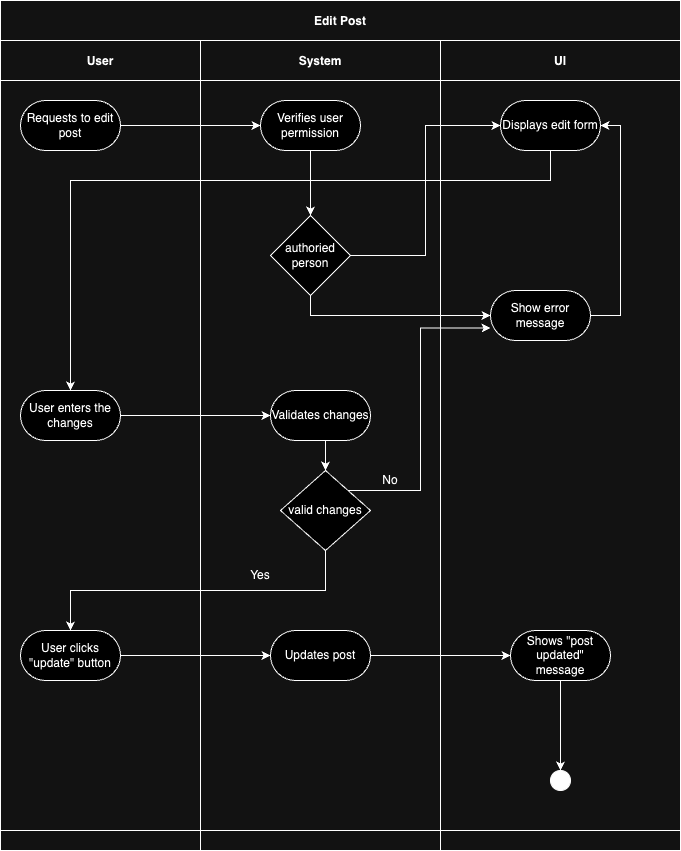

The diagram above was exported from draw.io. Its source (the exported page's mxGraphModel, read from the mxfile embedded in the PNG):
<mxGraphModel dx="645" dy="551" grid="1" gridSize="10" guides="1" tooltips="1" connect="1" arrows="1" fold="1" page="1" pageScale="1" pageWidth="850" pageHeight="1100" math="0" shadow="0">
  <root>
    <mxCell id="0" />
    <mxCell id="1" parent="0" />
    <mxCell id="3nuBFxr9cyL0pnOWT2aG-1" value="Edit Post" style="shape=table;childLayout=tableLayout;startSize=40;collapsible=0;recursiveResize=0;expand=0;fillColor=none;fontStyle=1" parent="1" vertex="1">
      <mxGeometry x="80" y="70" width="680" height="850" as="geometry" />
    </mxCell>
    <mxCell id="3nuBFxr9cyL0pnOWT2aG-3" value="" style="shape=tableRow;horizontal=0;swimlaneHead=0;swimlaneBody=0;top=0;left=0;bottom=0;right=0;fillColor=none;points=[[0,0.5],[1,0.5]];portConstraint=eastwest;startSize=0;collapsible=0;recursiveResize=0;expand=0;fontStyle=1;" parent="3nuBFxr9cyL0pnOWT2aG-1" vertex="1">
      <mxGeometry y="40" width="680" height="790" as="geometry" />
    </mxCell>
    <mxCell id="3nuBFxr9cyL0pnOWT2aG-4" value="User" style="swimlane;swimlaneHead=0;swimlaneBody=0;connectable=0;fillColor=none;startSize=40;collapsible=0;recursiveResize=0;expand=0;fontStyle=1;" parent="3nuBFxr9cyL0pnOWT2aG-3" vertex="1">
      <mxGeometry width="200" height="790" as="geometry">
        <mxRectangle width="200" height="790" as="alternateBounds" />
      </mxGeometry>
    </mxCell>
    <mxCell id="3nuBFxr9cyL0pnOWT2aG-6" value="Requests to edit post" style="rounded=1;whiteSpace=wrap;html=1;arcSize=50;" parent="3nuBFxr9cyL0pnOWT2aG-4" vertex="1">
      <mxGeometry x="20" y="60" width="100" height="50" as="geometry" />
    </mxCell>
    <mxCell id="BmO_mdr55dDM5FDUW4BT-13" value="User enters the changes" style="rounded=1;whiteSpace=wrap;html=1;arcSize=50;" parent="3nuBFxr9cyL0pnOWT2aG-4" vertex="1">
      <mxGeometry x="20" y="350" width="100" height="50" as="geometry" />
    </mxCell>
    <mxCell id="BmO_mdr55dDM5FDUW4BT-14" value="User clicks &quot;update&quot; button" style="rounded=1;whiteSpace=wrap;html=1;arcSize=50;" parent="3nuBFxr9cyL0pnOWT2aG-4" vertex="1">
      <mxGeometry x="20" y="590" width="100" height="50" as="geometry" />
    </mxCell>
    <mxCell id="3nuBFxr9cyL0pnOWT2aG-8" value="System" style="swimlane;swimlaneHead=0;swimlaneBody=0;connectable=0;fillColor=none;startSize=40;collapsible=0;recursiveResize=0;expand=0;fontStyle=1;" parent="3nuBFxr9cyL0pnOWT2aG-3" vertex="1">
      <mxGeometry x="200" width="240" height="790" as="geometry">
        <mxRectangle width="240" height="790" as="alternateBounds" />
      </mxGeometry>
    </mxCell>
    <mxCell id="ERB7TbYtws2_lOnylTK9-4" style="edgeStyle=orthogonalEdgeStyle;rounded=0;orthogonalLoop=1;jettySize=auto;html=1;exitX=0.5;exitY=1;exitDx=0;exitDy=0;entryX=0.5;entryY=0;entryDx=0;entryDy=0;" parent="3nuBFxr9cyL0pnOWT2aG-8" source="BmO_mdr55dDM5FDUW4BT-15" target="BmO_mdr55dDM5FDUW4BT-16" edge="1">
      <mxGeometry relative="1" as="geometry" />
    </mxCell>
    <mxCell id="BmO_mdr55dDM5FDUW4BT-15" value="Verifies user permission" style="rounded=1;whiteSpace=wrap;html=1;arcSize=50;" parent="3nuBFxr9cyL0pnOWT2aG-8" vertex="1">
      <mxGeometry x="60" y="60" width="100" height="50" as="geometry" />
    </mxCell>
    <mxCell id="BmO_mdr55dDM5FDUW4BT-16" value="authoried person" style="rhombus;whiteSpace=wrap;html=1;" parent="3nuBFxr9cyL0pnOWT2aG-8" vertex="1">
      <mxGeometry x="70" y="175" width="80" height="80" as="geometry" />
    </mxCell>
    <mxCell id="ERB7TbYtws2_lOnylTK9-8" value="valid changes" style="rhombus;whiteSpace=wrap;html=1;" parent="3nuBFxr9cyL0pnOWT2aG-8" vertex="1">
      <mxGeometry x="80" y="430" width="90" height="80" as="geometry" />
    </mxCell>
    <mxCell id="ERB7TbYtws2_lOnylTK9-11" style="edgeStyle=orthogonalEdgeStyle;rounded=0;orthogonalLoop=1;jettySize=auto;html=1;exitX=0.5;exitY=1;exitDx=0;exitDy=0;entryX=0.5;entryY=0;entryDx=0;entryDy=0;" parent="3nuBFxr9cyL0pnOWT2aG-8" source="ERB7TbYtws2_lOnylTK9-9" target="ERB7TbYtws2_lOnylTK9-8" edge="1">
      <mxGeometry relative="1" as="geometry" />
    </mxCell>
    <mxCell id="ERB7TbYtws2_lOnylTK9-9" value="Validates changes" style="rounded=1;whiteSpace=wrap;html=1;arcSize=50;" parent="3nuBFxr9cyL0pnOWT2aG-8" vertex="1">
      <mxGeometry x="70" y="350" width="100" height="50" as="geometry" />
    </mxCell>
    <mxCell id="ERB7TbYtws2_lOnylTK9-19" value="No" style="text;html=1;align=center;verticalAlign=middle;whiteSpace=wrap;rounded=0;" parent="3nuBFxr9cyL0pnOWT2aG-8" vertex="1">
      <mxGeometry x="160" y="425" width="60" height="30" as="geometry" />
    </mxCell>
    <mxCell id="ERB7TbYtws2_lOnylTK9-21" value="Yes" style="text;html=1;align=center;verticalAlign=middle;whiteSpace=wrap;rounded=0;" parent="3nuBFxr9cyL0pnOWT2aG-8" vertex="1">
      <mxGeometry x="30" y="520" width="60" height="30" as="geometry" />
    </mxCell>
    <mxCell id="ERB7TbYtws2_lOnylTK9-25" value="Updates post" style="rounded=1;whiteSpace=wrap;html=1;arcSize=50;" parent="3nuBFxr9cyL0pnOWT2aG-8" vertex="1">
      <mxGeometry x="70" y="590" width="100" height="50" as="geometry" />
    </mxCell>
    <mxCell id="3nuBFxr9cyL0pnOWT2aG-11" value="UI" style="swimlane;swimlaneHead=0;swimlaneBody=0;connectable=0;fillColor=none;startSize=40;collapsible=0;recursiveResize=0;expand=0;fontStyle=1;" parent="3nuBFxr9cyL0pnOWT2aG-3" vertex="1">
      <mxGeometry x="440" width="240" height="790" as="geometry">
        <mxRectangle width="240" height="790" as="alternateBounds" />
      </mxGeometry>
    </mxCell>
    <mxCell id="ERB7TbYtws2_lOnylTK9-15" style="edgeStyle=orthogonalEdgeStyle;rounded=0;orthogonalLoop=1;jettySize=auto;html=1;exitX=1;exitY=0.5;exitDx=0;exitDy=0;entryX=1;entryY=0.5;entryDx=0;entryDy=0;" parent="3nuBFxr9cyL0pnOWT2aG-11" source="BmO_mdr55dDM5FDUW4BT-18" target="BmO_mdr55dDM5FDUW4BT-17" edge="1">
      <mxGeometry relative="1" as="geometry" />
    </mxCell>
    <mxCell id="BmO_mdr55dDM5FDUW4BT-18" value="Show error message" style="rounded=1;whiteSpace=wrap;html=1;arcSize=50;" parent="3nuBFxr9cyL0pnOWT2aG-11" vertex="1">
      <mxGeometry x="50" y="250" width="100" height="50" as="geometry" />
    </mxCell>
    <mxCell id="BmO_mdr55dDM5FDUW4BT-19" value="Shows &quot;post updated&quot; message" style="rounded=1;whiteSpace=wrap;html=1;arcSize=50;" parent="3nuBFxr9cyL0pnOWT2aG-11" vertex="1">
      <mxGeometry x="70" y="590" width="100" height="50" as="geometry" />
    </mxCell>
    <mxCell id="BmO_mdr55dDM5FDUW4BT-36" value="" style="edgeStyle=orthogonalEdgeStyle;rounded=0;orthogonalLoop=1;jettySize=auto;html=1;exitX=0.5;exitY=1;exitDx=0;exitDy=0;" parent="3nuBFxr9cyL0pnOWT2aG-11" source="BmO_mdr55dDM5FDUW4BT-19" target="BmO_mdr55dDM5FDUW4BT-23" edge="1">
      <mxGeometry relative="1" as="geometry">
        <mxPoint x="120" y="700" as="sourcePoint" />
      </mxGeometry>
    </mxCell>
    <mxCell id="BmO_mdr55dDM5FDUW4BT-23" value="" style="ellipse;whiteSpace=wrap;html=1;aspect=fixed;fillColor=#000000;" parent="3nuBFxr9cyL0pnOWT2aG-11" vertex="1">
      <mxGeometry x="110" y="730" width="20" height="20" as="geometry" />
    </mxCell>
    <mxCell id="BmO_mdr55dDM5FDUW4BT-17" value="Displays edit form" style="rounded=1;whiteSpace=wrap;html=1;arcSize=50;" parent="3nuBFxr9cyL0pnOWT2aG-11" vertex="1">
      <mxGeometry x="60" y="60" width="100" height="50" as="geometry" />
    </mxCell>
    <mxCell id="BmO_mdr55dDM5FDUW4BT-4" style="edgeStyle=orthogonalEdgeStyle;rounded=0;orthogonalLoop=1;jettySize=auto;html=1;entryX=0;entryY=0.5;entryDx=0;entryDy=0;" parent="3nuBFxr9cyL0pnOWT2aG-3" source="3nuBFxr9cyL0pnOWT2aG-6" edge="1">
      <mxGeometry relative="1" as="geometry">
        <mxPoint x="260" y="85" as="targetPoint" />
      </mxGeometry>
    </mxCell>
    <mxCell id="ERB7TbYtws2_lOnylTK9-5" style="edgeStyle=orthogonalEdgeStyle;rounded=0;orthogonalLoop=1;jettySize=auto;html=1;exitX=0.5;exitY=1;exitDx=0;exitDy=0;entryX=0;entryY=0.5;entryDx=0;entryDy=0;" parent="3nuBFxr9cyL0pnOWT2aG-3" source="BmO_mdr55dDM5FDUW4BT-16" target="BmO_mdr55dDM5FDUW4BT-18" edge="1">
      <mxGeometry relative="1" as="geometry" />
    </mxCell>
    <mxCell id="ERB7TbYtws2_lOnylTK9-6" style="edgeStyle=orthogonalEdgeStyle;rounded=0;orthogonalLoop=1;jettySize=auto;html=1;exitX=1;exitY=0.5;exitDx=0;exitDy=0;entryX=0;entryY=0.5;entryDx=0;entryDy=0;" parent="3nuBFxr9cyL0pnOWT2aG-3" source="BmO_mdr55dDM5FDUW4BT-16" target="BmO_mdr55dDM5FDUW4BT-17" edge="1">
      <mxGeometry relative="1" as="geometry" />
    </mxCell>
    <mxCell id="ERB7TbYtws2_lOnylTK9-7" style="edgeStyle=orthogonalEdgeStyle;rounded=0;orthogonalLoop=1;jettySize=auto;html=1;exitX=0.5;exitY=1;exitDx=0;exitDy=0;entryX=0.5;entryY=0;entryDx=0;entryDy=0;" parent="3nuBFxr9cyL0pnOWT2aG-3" source="BmO_mdr55dDM5FDUW4BT-17" target="BmO_mdr55dDM5FDUW4BT-13" edge="1">
      <mxGeometry relative="1" as="geometry">
        <Array as="points">
          <mxPoint x="550" y="140" />
          <mxPoint x="70" y="140" />
        </Array>
      </mxGeometry>
    </mxCell>
    <mxCell id="ERB7TbYtws2_lOnylTK9-10" style="edgeStyle=orthogonalEdgeStyle;rounded=0;orthogonalLoop=1;jettySize=auto;html=1;exitX=1;exitY=0.5;exitDx=0;exitDy=0;" parent="3nuBFxr9cyL0pnOWT2aG-3" source="BmO_mdr55dDM5FDUW4BT-13" target="ERB7TbYtws2_lOnylTK9-9" edge="1">
      <mxGeometry relative="1" as="geometry" />
    </mxCell>
    <mxCell id="ERB7TbYtws2_lOnylTK9-18" style="edgeStyle=orthogonalEdgeStyle;rounded=0;orthogonalLoop=1;jettySize=auto;html=1;exitX=1;exitY=0;exitDx=0;exitDy=0;entryX=0;entryY=0.75;entryDx=0;entryDy=0;" parent="3nuBFxr9cyL0pnOWT2aG-3" source="ERB7TbYtws2_lOnylTK9-8" target="BmO_mdr55dDM5FDUW4BT-18" edge="1">
      <mxGeometry relative="1" as="geometry">
        <Array as="points">
          <mxPoint x="420" y="450" />
          <mxPoint x="420" y="288" />
        </Array>
      </mxGeometry>
    </mxCell>
    <mxCell id="ERB7TbYtws2_lOnylTK9-22" style="edgeStyle=orthogonalEdgeStyle;rounded=0;orthogonalLoop=1;jettySize=auto;html=1;exitX=0.5;exitY=1;exitDx=0;exitDy=0;entryX=0.5;entryY=0;entryDx=0;entryDy=0;" parent="3nuBFxr9cyL0pnOWT2aG-3" source="ERB7TbYtws2_lOnylTK9-8" target="BmO_mdr55dDM5FDUW4BT-14" edge="1">
      <mxGeometry relative="1" as="geometry" />
    </mxCell>
    <mxCell id="ERB7TbYtws2_lOnylTK9-26" style="edgeStyle=orthogonalEdgeStyle;rounded=0;orthogonalLoop=1;jettySize=auto;html=1;exitX=1;exitY=0.5;exitDx=0;exitDy=0;entryX=0;entryY=0.5;entryDx=0;entryDy=0;" parent="3nuBFxr9cyL0pnOWT2aG-3" source="BmO_mdr55dDM5FDUW4BT-14" target="ERB7TbYtws2_lOnylTK9-25" edge="1">
      <mxGeometry relative="1" as="geometry" />
    </mxCell>
    <mxCell id="ERB7TbYtws2_lOnylTK9-27" style="edgeStyle=orthogonalEdgeStyle;rounded=0;orthogonalLoop=1;jettySize=auto;html=1;exitX=1;exitY=0.5;exitDx=0;exitDy=0;entryX=0;entryY=0.5;entryDx=0;entryDy=0;" parent="3nuBFxr9cyL0pnOWT2aG-3" source="ERB7TbYtws2_lOnylTK9-25" target="BmO_mdr55dDM5FDUW4BT-19" edge="1">
      <mxGeometry relative="1" as="geometry" />
    </mxCell>
    <mxCell id="3nuBFxr9cyL0pnOWT2aG-15" value="" style="shape=tableRow;horizontal=0;swimlaneHead=0;swimlaneBody=0;top=0;left=0;bottom=0;right=0;fillColor=none;points=[[0,0.5],[1,0.5]];portConstraint=eastwest;startSize=0;collapsible=0;recursiveResize=0;expand=0;fontStyle=1;" parent="3nuBFxr9cyL0pnOWT2aG-1" vertex="1">
      <mxGeometry y="830" width="680" height="20" as="geometry" />
    </mxCell>
    <mxCell id="3nuBFxr9cyL0pnOWT2aG-16" value="" style="swimlane;swimlaneHead=0;swimlaneBody=0;connectable=0;fillColor=none;startSize=0;collapsible=0;recursiveResize=0;expand=0;fontStyle=1;" parent="3nuBFxr9cyL0pnOWT2aG-15" vertex="1">
      <mxGeometry width="200" height="20" as="geometry">
        <mxRectangle width="200" height="20" as="alternateBounds" />
      </mxGeometry>
    </mxCell>
    <mxCell id="3nuBFxr9cyL0pnOWT2aG-18" value="" style="swimlane;swimlaneHead=0;swimlaneBody=0;connectable=0;fillColor=none;startSize=0;collapsible=0;recursiveResize=0;expand=0;fontStyle=1;" parent="3nuBFxr9cyL0pnOWT2aG-15" vertex="1">
      <mxGeometry x="200" width="240" height="20" as="geometry">
        <mxRectangle width="240" height="20" as="alternateBounds" />
      </mxGeometry>
    </mxCell>
    <mxCell id="3nuBFxr9cyL0pnOWT2aG-23" value="" style="swimlane;swimlaneHead=0;swimlaneBody=0;connectable=0;fillColor=none;startSize=0;collapsible=0;recursiveResize=0;expand=0;fontStyle=1;" parent="3nuBFxr9cyL0pnOWT2aG-15" vertex="1">
      <mxGeometry x="440" width="240" height="20" as="geometry">
        <mxRectangle width="240" height="20" as="alternateBounds" />
      </mxGeometry>
    </mxCell>
  </root>
</mxGraphModel>